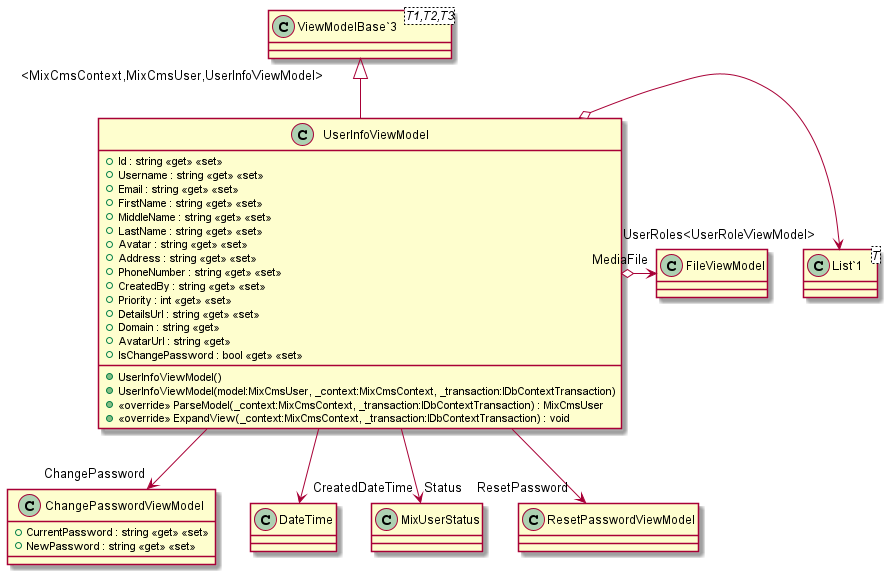

The diagram above was rendered by PlantUML. Its source (embedded in the PNG):
@startuml
class UserInfoViewModel {
    + Id : string <<get>> <<set>>
    + Username : string <<get>> <<set>>
    + Email : string <<get>> <<set>>
    + FirstName : string <<get>> <<set>>
    + MiddleName : string <<get>> <<set>>
    + LastName : string <<get>> <<set>>
    + Avatar : string <<get>> <<set>>
    + Address : string <<get>> <<set>>
    + PhoneNumber : string <<get>> <<set>>
    + CreatedBy : string <<get>> <<set>>
    + Priority : int <<get>> <<set>>
    + DetailsUrl : string <<get>> <<set>>
    + Domain : string <<get>>
    + AvatarUrl : string <<get>>
    + IsChangePassword : bool <<get>> <<set>>
    + UserInfoViewModel()
    + UserInfoViewModel(model:MixCmsUser, _context:MixCmsContext, _transaction:IDbContextTransaction)
    + <<override>> ParseModel(_context:MixCmsContext, _transaction:IDbContextTransaction) : MixCmsUser
    + <<override>> ExpandView(_context:MixCmsContext, _transaction:IDbContextTransaction) : void
}
class ChangePasswordViewModel {
    + CurrentPassword : string <<get>> <<set>>
    + NewPassword : string <<get>> <<set>>
}
class "ViewModelBase`3"<T1,T2,T3> {
}
class "List`1"<T> {
}
"ViewModelBase`3" "<MixCmsContext,MixCmsUser,UserInfoViewModel>" <|-- UserInfoViewModel
UserInfoViewModel --> "CreatedDateTime" DateTime
UserInfoViewModel --> "Status" MixUserStatus
UserInfoViewModel o-> "UserRoles<UserRoleViewModel>" "List`1"
UserInfoViewModel o-> "MediaFile" FileViewModel
UserInfoViewModel --> "ResetPassword" ResetPasswordViewModel
UserInfoViewModel --> "ChangePassword" ChangePasswordViewModel
@enduml